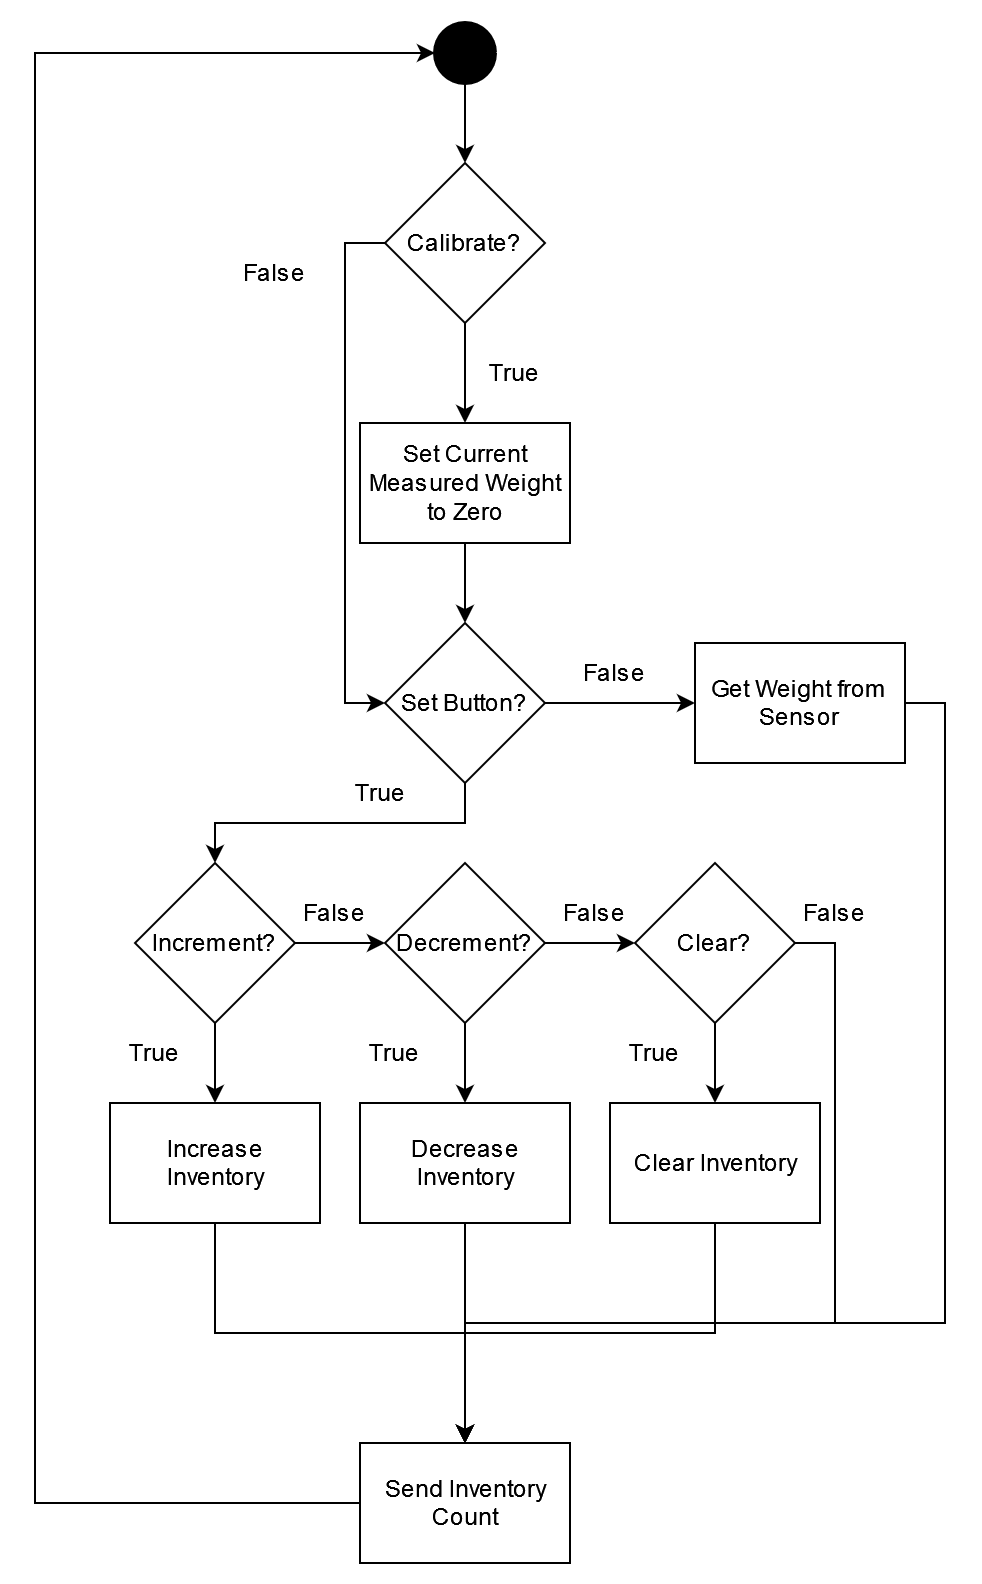

The diagram above was exported from draw.io. Its source (the exported page's mxGraphModel, read from the mxfile embedded in the PNG):
<mxGraphModel dx="1039" dy="319" grid="1" gridSize="10" guides="1" tooltips="1" connect="1" arrows="1" fold="1" page="1" pageScale="1" pageWidth="850" pageHeight="1100" math="0" shadow="0">
  <root>
    <mxCell id="0" />
    <mxCell id="1" parent="0" />
    <mxCell id="1m_aKjbMGvBjRUnkbFJo-2" style="edgeStyle=orthogonalEdgeStyle;rounded=0;orthogonalLoop=1;jettySize=auto;html=1;exitX=0.5;exitY=1;exitDx=0;exitDy=0;" edge="1" parent="1">
      <mxGeometry relative="1" as="geometry">
        <mxPoint x="205" y="160" as="targetPoint" />
        <mxPoint x="205" y="120" as="sourcePoint" />
      </mxGeometry>
    </mxCell>
    <mxCell id="W09aBHjVvOqg2s9Bbnib-1" value="" style="ellipse;fillColor=strokeColor;fontSize=25;strokeWidth=2;" vertex="1" parent="1">
      <mxGeometry x="190" y="90" width="30" height="30" as="geometry" />
    </mxCell>
    <mxCell id="a86nRcqhNLHTfQl7W41S-3" style="edgeStyle=orthogonalEdgeStyle;rounded=0;orthogonalLoop=1;jettySize=auto;html=1;exitX=0.5;exitY=1;exitDx=0;exitDy=0;" edge="1" parent="1" source="a86nRcqhNLHTfQl7W41S-1">
      <mxGeometry relative="1" as="geometry">
        <mxPoint x="205" y="290" as="targetPoint" />
      </mxGeometry>
    </mxCell>
    <mxCell id="Fkh8XODDACy3oRfrD78U-10" style="edgeStyle=orthogonalEdgeStyle;rounded=0;orthogonalLoop=1;jettySize=auto;html=1;exitX=0;exitY=0.5;exitDx=0;exitDy=0;entryX=0;entryY=0.5;entryDx=0;entryDy=0;" edge="1" parent="1" source="a86nRcqhNLHTfQl7W41S-1" target="Fkh8XODDACy3oRfrD78U-3">
      <mxGeometry relative="1" as="geometry" />
    </mxCell>
    <mxCell id="a86nRcqhNLHTfQl7W41S-1" value="Calibrate?" style="rhombus;whiteSpace=wrap;html=1;fillColor=#FFFFFF;" vertex="1" parent="1">
      <mxGeometry x="165" y="160" width="80" height="80" as="geometry" />
    </mxCell>
    <mxCell id="a86nRcqhNLHTfQl7W41S-4" value="True" style="text;html=1;strokeColor=none;fillColor=none;align=center;verticalAlign=middle;whiteSpace=wrap;rounded=0;" vertex="1" parent="1">
      <mxGeometry x="200" y="250" width="60" height="30" as="geometry" />
    </mxCell>
    <mxCell id="Fkh8XODDACy3oRfrD78U-11" style="edgeStyle=orthogonalEdgeStyle;rounded=0;orthogonalLoop=1;jettySize=auto;html=1;exitX=0.5;exitY=1;exitDx=0;exitDy=0;entryX=0.5;entryY=0;entryDx=0;entryDy=0;" edge="1" parent="1" source="Fkh8XODDACy3oRfrD78U-1" target="Fkh8XODDACy3oRfrD78U-3">
      <mxGeometry relative="1" as="geometry" />
    </mxCell>
    <mxCell id="Fkh8XODDACy3oRfrD78U-1" value="Set Current Measured Weight to Zero" style="rounded=0;whiteSpace=wrap;html=1;fillColor=#FFFFFF;" vertex="1" parent="1">
      <mxGeometry x="152.5" y="290" width="105" height="60" as="geometry" />
    </mxCell>
    <mxCell id="Fkh8XODDACy3oRfrD78U-12" style="edgeStyle=orthogonalEdgeStyle;rounded=0;orthogonalLoop=1;jettySize=auto;html=1;exitX=0.5;exitY=1;exitDx=0;exitDy=0;entryX=0.5;entryY=0;entryDx=0;entryDy=0;" edge="1" parent="1" source="Fkh8XODDACy3oRfrD78U-3" target="Fkh8XODDACy3oRfrD78U-4">
      <mxGeometry relative="1" as="geometry" />
    </mxCell>
    <mxCell id="Fkh8XODDACy3oRfrD78U-19" style="edgeStyle=orthogonalEdgeStyle;rounded=0;orthogonalLoop=1;jettySize=auto;html=1;exitX=1;exitY=0.5;exitDx=0;exitDy=0;entryX=0;entryY=0.5;entryDx=0;entryDy=0;" edge="1" parent="1" source="Fkh8XODDACy3oRfrD78U-3" target="Fkh8XODDACy3oRfrD78U-18">
      <mxGeometry relative="1" as="geometry" />
    </mxCell>
    <mxCell id="Fkh8XODDACy3oRfrD78U-3" value="Set Button?" style="rhombus;whiteSpace=wrap;html=1;fillColor=#FFFFFF;" vertex="1" parent="1">
      <mxGeometry x="165" y="390" width="80" height="80" as="geometry" />
    </mxCell>
    <mxCell id="Fkh8XODDACy3oRfrD78U-13" style="edgeStyle=orthogonalEdgeStyle;rounded=0;orthogonalLoop=1;jettySize=auto;html=1;exitX=1;exitY=0.5;exitDx=0;exitDy=0;entryX=0;entryY=0.5;entryDx=0;entryDy=0;" edge="1" parent="1" source="Fkh8XODDACy3oRfrD78U-4" target="Fkh8XODDACy3oRfrD78U-5">
      <mxGeometry relative="1" as="geometry" />
    </mxCell>
    <mxCell id="Fkh8XODDACy3oRfrD78U-15" style="edgeStyle=orthogonalEdgeStyle;rounded=0;orthogonalLoop=1;jettySize=auto;html=1;exitX=0.5;exitY=1;exitDx=0;exitDy=0;entryX=0.5;entryY=0;entryDx=0;entryDy=0;" edge="1" parent="1" source="Fkh8XODDACy3oRfrD78U-4" target="Fkh8XODDACy3oRfrD78U-7">
      <mxGeometry relative="1" as="geometry" />
    </mxCell>
    <mxCell id="Fkh8XODDACy3oRfrD78U-4" value="Increment?" style="rhombus;whiteSpace=wrap;html=1;fillColor=#FFFFFF;" vertex="1" parent="1">
      <mxGeometry x="40" y="510" width="80" height="80" as="geometry" />
    </mxCell>
    <mxCell id="Fkh8XODDACy3oRfrD78U-14" style="edgeStyle=orthogonalEdgeStyle;rounded=0;orthogonalLoop=1;jettySize=auto;html=1;exitX=1;exitY=0.5;exitDx=0;exitDy=0;entryX=0;entryY=0.5;entryDx=0;entryDy=0;" edge="1" parent="1" source="Fkh8XODDACy3oRfrD78U-5" target="Fkh8XODDACy3oRfrD78U-6">
      <mxGeometry relative="1" as="geometry" />
    </mxCell>
    <mxCell id="Fkh8XODDACy3oRfrD78U-16" style="edgeStyle=orthogonalEdgeStyle;rounded=0;orthogonalLoop=1;jettySize=auto;html=1;exitX=0.5;exitY=1;exitDx=0;exitDy=0;entryX=0.5;entryY=0;entryDx=0;entryDy=0;" edge="1" parent="1" source="Fkh8XODDACy3oRfrD78U-5" target="Fkh8XODDACy3oRfrD78U-8">
      <mxGeometry relative="1" as="geometry" />
    </mxCell>
    <mxCell id="Fkh8XODDACy3oRfrD78U-5" value="Decrement?" style="rhombus;whiteSpace=wrap;html=1;fillColor=#FFFFFF;" vertex="1" parent="1">
      <mxGeometry x="165" y="510" width="80" height="80" as="geometry" />
    </mxCell>
    <mxCell id="Fkh8XODDACy3oRfrD78U-17" style="edgeStyle=orthogonalEdgeStyle;rounded=0;orthogonalLoop=1;jettySize=auto;html=1;exitX=0.5;exitY=1;exitDx=0;exitDy=0;entryX=0.5;entryY=0;entryDx=0;entryDy=0;" edge="1" parent="1" source="Fkh8XODDACy3oRfrD78U-6" target="Fkh8XODDACy3oRfrD78U-9">
      <mxGeometry relative="1" as="geometry" />
    </mxCell>
    <mxCell id="Fkh8XODDACy3oRfrD78U-25" style="edgeStyle=orthogonalEdgeStyle;rounded=0;orthogonalLoop=1;jettySize=auto;html=1;exitX=1;exitY=0.5;exitDx=0;exitDy=0;" edge="1" parent="1" source="Fkh8XODDACy3oRfrD78U-6" target="Fkh8XODDACy3oRfrD78U-21">
      <mxGeometry relative="1" as="geometry">
        <Array as="points">
          <mxPoint x="390" y="550" />
          <mxPoint x="390" y="740" />
          <mxPoint x="205" y="740" />
        </Array>
      </mxGeometry>
    </mxCell>
    <mxCell id="Fkh8XODDACy3oRfrD78U-6" value="Clear?" style="rhombus;whiteSpace=wrap;html=1;fillColor=#FFFFFF;" vertex="1" parent="1">
      <mxGeometry x="290" y="510" width="80" height="80" as="geometry" />
    </mxCell>
    <mxCell id="Fkh8XODDACy3oRfrD78U-22" style="edgeStyle=orthogonalEdgeStyle;rounded=0;orthogonalLoop=1;jettySize=auto;html=1;exitX=0.5;exitY=1;exitDx=0;exitDy=0;entryX=0.5;entryY=0;entryDx=0;entryDy=0;" edge="1" parent="1" source="Fkh8XODDACy3oRfrD78U-7" target="Fkh8XODDACy3oRfrD78U-21">
      <mxGeometry relative="1" as="geometry" />
    </mxCell>
    <mxCell id="Fkh8XODDACy3oRfrD78U-7" value="&amp;nbsp; Increase&amp;nbsp;&amp;nbsp; Inventory" style="rounded=0;whiteSpace=wrap;html=1;fillColor=#FFFFFF;" vertex="1" parent="1">
      <mxGeometry x="27.5" y="630" width="105" height="60" as="geometry" />
    </mxCell>
    <mxCell id="Fkh8XODDACy3oRfrD78U-23" style="edgeStyle=orthogonalEdgeStyle;rounded=0;orthogonalLoop=1;jettySize=auto;html=1;exitX=0.5;exitY=1;exitDx=0;exitDy=0;" edge="1" parent="1" source="Fkh8XODDACy3oRfrD78U-8">
      <mxGeometry relative="1" as="geometry">
        <mxPoint x="205" y="800" as="targetPoint" />
      </mxGeometry>
    </mxCell>
    <mxCell id="Fkh8XODDACy3oRfrD78U-8" value="Decrease Inventory" style="rounded=0;whiteSpace=wrap;html=1;fillColor=#FFFFFF;" vertex="1" parent="1">
      <mxGeometry x="152.5" y="630" width="105" height="60" as="geometry" />
    </mxCell>
    <mxCell id="Fkh8XODDACy3oRfrD78U-24" style="edgeStyle=orthogonalEdgeStyle;rounded=0;orthogonalLoop=1;jettySize=auto;html=1;exitX=0.5;exitY=1;exitDx=0;exitDy=0;entryX=0.5;entryY=0;entryDx=0;entryDy=0;" edge="1" parent="1" source="Fkh8XODDACy3oRfrD78U-9" target="Fkh8XODDACy3oRfrD78U-21">
      <mxGeometry relative="1" as="geometry" />
    </mxCell>
    <mxCell id="Fkh8XODDACy3oRfrD78U-9" value="Clear Inventory" style="rounded=0;whiteSpace=wrap;html=1;fillColor=#FFFFFF;" vertex="1" parent="1">
      <mxGeometry x="277.5" y="630" width="105" height="60" as="geometry" />
    </mxCell>
    <mxCell id="Fkh8XODDACy3oRfrD78U-26" style="edgeStyle=orthogonalEdgeStyle;rounded=0;orthogonalLoop=1;jettySize=auto;html=1;exitX=1;exitY=0.5;exitDx=0;exitDy=0;entryX=0.5;entryY=0;entryDx=0;entryDy=0;" edge="1" parent="1" source="Fkh8XODDACy3oRfrD78U-18" target="Fkh8XODDACy3oRfrD78U-21">
      <mxGeometry relative="1" as="geometry">
        <Array as="points">
          <mxPoint x="445" y="430" />
          <mxPoint x="445" y="740" />
          <mxPoint x="205" y="740" />
        </Array>
      </mxGeometry>
    </mxCell>
    <mxCell id="Fkh8XODDACy3oRfrD78U-18" value="Get Weight from Sensor" style="rounded=0;whiteSpace=wrap;html=1;fillColor=#FFFFFF;" vertex="1" parent="1">
      <mxGeometry x="320" y="400" width="105" height="60" as="geometry" />
    </mxCell>
    <mxCell id="Fkh8XODDACy3oRfrD78U-27" style="edgeStyle=orthogonalEdgeStyle;rounded=0;orthogonalLoop=1;jettySize=auto;html=1;exitX=0;exitY=0.5;exitDx=0;exitDy=0;entryX=0;entryY=0.5;entryDx=0;entryDy=0;" edge="1" parent="1" source="Fkh8XODDACy3oRfrD78U-21" target="W09aBHjVvOqg2s9Bbnib-1">
      <mxGeometry relative="1" as="geometry">
        <Array as="points">
          <mxPoint x="-10" y="830" />
          <mxPoint x="-10" y="105" />
        </Array>
      </mxGeometry>
    </mxCell>
    <mxCell id="Fkh8XODDACy3oRfrD78U-21" value="Send Inventory Count" style="rounded=0;whiteSpace=wrap;html=1;fillColor=#FFFFFF;" vertex="1" parent="1">
      <mxGeometry x="152.5" y="800" width="105" height="60" as="geometry" />
    </mxCell>
    <mxCell id="Fkh8XODDACy3oRfrD78U-28" value="True" style="text;html=1;strokeColor=none;fillColor=none;align=center;verticalAlign=middle;whiteSpace=wrap;rounded=0;" vertex="1" parent="1">
      <mxGeometry x="132.5" y="460" width="60" height="30" as="geometry" />
    </mxCell>
    <mxCell id="Fkh8XODDACy3oRfrD78U-30" value="True" style="text;html=1;strokeColor=none;fillColor=none;align=center;verticalAlign=middle;whiteSpace=wrap;rounded=0;" vertex="1" parent="1">
      <mxGeometry x="20" y="590" width="60" height="30" as="geometry" />
    </mxCell>
    <mxCell id="Fkh8XODDACy3oRfrD78U-32" value="True" style="text;html=1;strokeColor=none;fillColor=none;align=center;verticalAlign=middle;whiteSpace=wrap;rounded=0;" vertex="1" parent="1">
      <mxGeometry x="140" y="590" width="60" height="30" as="geometry" />
    </mxCell>
    <mxCell id="Fkh8XODDACy3oRfrD78U-33" value="True" style="text;html=1;strokeColor=none;fillColor=none;align=center;verticalAlign=middle;whiteSpace=wrap;rounded=0;" vertex="1" parent="1">
      <mxGeometry x="270" y="590" width="60" height="30" as="geometry" />
    </mxCell>
    <mxCell id="Fkh8XODDACy3oRfrD78U-34" value="False" style="text;html=1;strokeColor=none;fillColor=none;align=center;verticalAlign=middle;whiteSpace=wrap;rounded=0;" vertex="1" parent="1">
      <mxGeometry x="80" y="200" width="60" height="30" as="geometry" />
    </mxCell>
    <mxCell id="Fkh8XODDACy3oRfrD78U-36" value="False" style="text;html=1;strokeColor=none;fillColor=none;align=center;verticalAlign=middle;whiteSpace=wrap;rounded=0;" vertex="1" parent="1">
      <mxGeometry x="250" y="400" width="60" height="30" as="geometry" />
    </mxCell>
    <mxCell id="Fkh8XODDACy3oRfrD78U-37" value="False" style="text;html=1;strokeColor=none;fillColor=none;align=center;verticalAlign=middle;whiteSpace=wrap;rounded=0;" vertex="1" parent="1">
      <mxGeometry x="110" y="520" width="60" height="30" as="geometry" />
    </mxCell>
    <mxCell id="Fkh8XODDACy3oRfrD78U-38" value="False" style="text;html=1;strokeColor=none;fillColor=none;align=center;verticalAlign=middle;whiteSpace=wrap;rounded=0;" vertex="1" parent="1">
      <mxGeometry x="240" y="520" width="60" height="30" as="geometry" />
    </mxCell>
    <mxCell id="Fkh8XODDACy3oRfrD78U-39" value="False" style="text;html=1;strokeColor=none;fillColor=none;align=center;verticalAlign=middle;whiteSpace=wrap;rounded=0;" vertex="1" parent="1">
      <mxGeometry x="360" y="520" width="60" height="30" as="geometry" />
    </mxCell>
  </root>
</mxGraphModel>